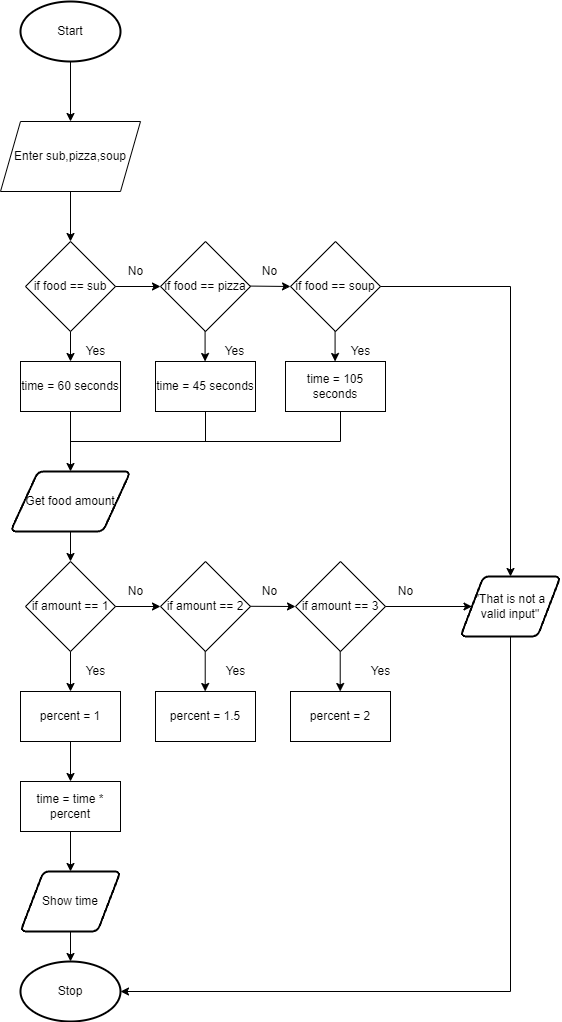

The diagram above was exported from draw.io. Its source (the exported page's mxGraphModel, read from the mxfile embedded in the PNG):
<mxGraphModel dx="1074" dy="741" grid="1" gridSize="10" guides="1" tooltips="1" connect="1" arrows="1" fold="1" page="1" pageScale="1" pageWidth="827" pageHeight="1169" math="0" shadow="0">
  <root>
    <mxCell id="0" />
    <mxCell id="1" parent="0" />
    <mxCell id="2" value="Start" style="strokeWidth=2;html=1;shape=mxgraph.flowchart.start_1;whiteSpace=wrap;" parent="1" vertex="1">
      <mxGeometry x="150" y="80" width="100" height="60" as="geometry" />
    </mxCell>
    <mxCell id="3" value="" style="endArrow=classic;html=1;exitX=0.5;exitY=1;exitDx=0;exitDy=0;exitPerimeter=0;" parent="1" source="2" edge="1">
      <mxGeometry width="50" height="50" relative="1" as="geometry">
        <mxPoint x="390" y="310" as="sourcePoint" />
        <mxPoint x="200" y="200" as="targetPoint" />
      </mxGeometry>
    </mxCell>
    <mxCell id="4" value="Enter sub,pizza,soup" style="shape=parallelogram;perimeter=parallelogramPerimeter;whiteSpace=wrap;html=1;fixedSize=1;" parent="1" vertex="1">
      <mxGeometry x="130" y="200" width="140" height="70" as="geometry" />
    </mxCell>
    <mxCell id="5" value="" style="endArrow=classic;html=1;exitX=0.5;exitY=1;exitDx=0;exitDy=0;" parent="1" source="4" edge="1">
      <mxGeometry width="50" height="50" relative="1" as="geometry">
        <mxPoint x="390" y="310" as="sourcePoint" />
        <mxPoint x="200" y="320" as="targetPoint" />
      </mxGeometry>
    </mxCell>
    <mxCell id="11" value="if food == sub" style="rhombus;whiteSpace=wrap;html=1;" parent="1" vertex="1">
      <mxGeometry x="155" y="320" width="90" height="90" as="geometry" />
    </mxCell>
    <mxCell id="12" value="" style="endArrow=classic;html=1;exitX=1;exitY=0.5;exitDx=0;exitDy=0;" parent="1" source="11" edge="1">
      <mxGeometry width="50" height="50" relative="1" as="geometry">
        <mxPoint x="390" y="410" as="sourcePoint" />
        <mxPoint x="290" y="365" as="targetPoint" />
      </mxGeometry>
    </mxCell>
    <mxCell id="13" value="if food == soup" style="rhombus;whiteSpace=wrap;html=1;" parent="1" vertex="1">
      <mxGeometry x="420" y="320" width="90" height="90" as="geometry" />
    </mxCell>
    <mxCell id="14" value="if food == pizza" style="rhombus;whiteSpace=wrap;html=1;" parent="1" vertex="1">
      <mxGeometry x="290" y="320" width="90" height="90" as="geometry" />
    </mxCell>
    <mxCell id="15" value="" style="endArrow=classic;html=1;exitX=1;exitY=0.5;exitDx=0;exitDy=0;entryX=0;entryY=0.5;entryDx=0;entryDy=0;" parent="1" target="13" edge="1">
      <mxGeometry width="50" height="50" relative="1" as="geometry">
        <mxPoint x="380" y="364.58" as="sourcePoint" />
        <mxPoint x="425" y="364.58" as="targetPoint" />
      </mxGeometry>
    </mxCell>
    <mxCell id="16" value="No" style="text;html=1;align=center;verticalAlign=middle;resizable=0;points=[];autosize=1;strokeColor=none;fillColor=none;" parent="1" vertex="1">
      <mxGeometry x="250" y="340" width="30" height="20" as="geometry" />
    </mxCell>
    <mxCell id="17" value="No" style="text;html=1;align=center;verticalAlign=middle;resizable=0;points=[];autosize=1;strokeColor=none;fillColor=none;" parent="1" vertex="1">
      <mxGeometry x="383.5" y="340" width="30" height="20" as="geometry" />
    </mxCell>
    <mxCell id="18" value="" style="endArrow=classic;html=1;exitX=0.5;exitY=1;exitDx=0;exitDy=0;" parent="1" source="11" edge="1">
      <mxGeometry width="50" height="50" relative="1" as="geometry">
        <mxPoint x="340" y="390" as="sourcePoint" />
        <mxPoint x="200" y="440" as="targetPoint" />
      </mxGeometry>
    </mxCell>
    <mxCell id="19" value="" style="endArrow=classic;html=1;exitX=0.5;exitY=1;exitDx=0;exitDy=0;" parent="1" edge="1">
      <mxGeometry width="50" height="50" relative="1" as="geometry">
        <mxPoint x="464.58000000000004" y="410" as="sourcePoint" />
        <mxPoint x="464.58000000000004" y="440" as="targetPoint" />
      </mxGeometry>
    </mxCell>
    <mxCell id="20" value="" style="endArrow=classic;html=1;exitX=0.5;exitY=1;exitDx=0;exitDy=0;" parent="1" edge="1">
      <mxGeometry width="50" height="50" relative="1" as="geometry">
        <mxPoint x="334.58" y="410" as="sourcePoint" />
        <mxPoint x="334.58" y="440" as="targetPoint" />
      </mxGeometry>
    </mxCell>
    <mxCell id="21" value="time = 60 seconds" style="rounded=0;whiteSpace=wrap;html=1;" parent="1" vertex="1">
      <mxGeometry x="150" y="440" width="100" height="50" as="geometry" />
    </mxCell>
    <mxCell id="22" value="time = 105 seconds" style="rounded=0;whiteSpace=wrap;html=1;" parent="1" vertex="1">
      <mxGeometry x="415" y="440" width="100" height="50" as="geometry" />
    </mxCell>
    <mxCell id="23" value="time = 45 seconds" style="rounded=0;whiteSpace=wrap;html=1;" parent="1" vertex="1">
      <mxGeometry x="285" y="440" width="100" height="50" as="geometry" />
    </mxCell>
    <mxCell id="24" value="" style="endArrow=classic;html=1;exitX=0.5;exitY=1;exitDx=0;exitDy=0;" parent="1" source="21" edge="1">
      <mxGeometry width="50" height="50" relative="1" as="geometry">
        <mxPoint x="340" y="450" as="sourcePoint" />
        <mxPoint x="200" y="550" as="targetPoint" />
      </mxGeometry>
    </mxCell>
    <mxCell id="25" value="Get food amount" style="shape=parallelogram;html=1;strokeWidth=2;perimeter=parallelogramPerimeter;whiteSpace=wrap;rounded=1;arcSize=12;size=0.23;" parent="1" vertex="1">
      <mxGeometry x="140" y="550" width="120" height="60" as="geometry" />
    </mxCell>
    <mxCell id="26" value="" style="endArrow=none;html=1;" parent="1" edge="1">
      <mxGeometry width="50" height="50" relative="1" as="geometry">
        <mxPoint x="200" y="520" as="sourcePoint" />
        <mxPoint x="470" y="520" as="targetPoint" />
      </mxGeometry>
    </mxCell>
    <mxCell id="27" value="Yes" style="text;html=1;align=center;verticalAlign=middle;resizable=0;points=[];autosize=1;strokeColor=none;fillColor=none;" parent="1" vertex="1">
      <mxGeometry x="205" y="420" width="40" height="20" as="geometry" />
    </mxCell>
    <mxCell id="29" value="Yes" style="text;html=1;align=center;verticalAlign=middle;resizable=0;points=[];autosize=1;strokeColor=none;fillColor=none;" parent="1" vertex="1">
      <mxGeometry x="470" y="420" width="40" height="20" as="geometry" />
    </mxCell>
    <mxCell id="30" value="Yes" style="text;html=1;align=center;verticalAlign=middle;resizable=0;points=[];autosize=1;strokeColor=none;fillColor=none;" parent="1" vertex="1">
      <mxGeometry x="343.5" y="420" width="40" height="20" as="geometry" />
    </mxCell>
    <mxCell id="31" value="" style="endArrow=none;html=1;exitX=1;exitY=0.5;exitDx=0;exitDy=0;" parent="1" source="13" edge="1">
      <mxGeometry width="50" height="50" relative="1" as="geometry">
        <mxPoint x="340" y="450" as="sourcePoint" />
        <mxPoint x="640" y="365" as="targetPoint" />
      </mxGeometry>
    </mxCell>
    <mxCell id="32" value="" style="endArrow=none;html=1;exitX=0.5;exitY=1;exitDx=0;exitDy=0;" parent="1" source="23" edge="1">
      <mxGeometry width="50" height="50" relative="1" as="geometry">
        <mxPoint x="340" y="540" as="sourcePoint" />
        <mxPoint x="335" y="520" as="targetPoint" />
      </mxGeometry>
    </mxCell>
    <mxCell id="33" value="" style="endArrow=none;html=1;exitX=0.5;exitY=1;exitDx=0;exitDy=0;" parent="1" edge="1">
      <mxGeometry width="50" height="50" relative="1" as="geometry">
        <mxPoint x="470" y="490" as="sourcePoint" />
        <mxPoint x="470" y="520" as="targetPoint" />
      </mxGeometry>
    </mxCell>
    <mxCell id="34" value="" style="endArrow=classic;html=1;exitX=0.5;exitY=1;exitDx=0;exitDy=0;" parent="1" source="25" edge="1">
      <mxGeometry width="50" height="50" relative="1" as="geometry">
        <mxPoint x="340" y="540" as="sourcePoint" />
        <mxPoint x="200" y="640" as="targetPoint" />
      </mxGeometry>
    </mxCell>
    <mxCell id="35" value="if amount == 1" style="rhombus;whiteSpace=wrap;html=1;" parent="1" vertex="1">
      <mxGeometry x="155" y="640" width="90" height="90" as="geometry" />
    </mxCell>
    <mxCell id="36" value="if amount == 2" style="rhombus;whiteSpace=wrap;html=1;" parent="1" vertex="1">
      <mxGeometry x="290" y="640" width="90" height="90" as="geometry" />
    </mxCell>
    <mxCell id="37" value="if amount == 3" style="rhombus;whiteSpace=wrap;html=1;" parent="1" vertex="1">
      <mxGeometry x="425" y="640" width="90" height="90" as="geometry" />
    </mxCell>
    <mxCell id="38" value="" style="endArrow=classic;html=1;exitX=1;exitY=0.5;exitDx=0;exitDy=0;entryX=0;entryY=0.5;entryDx=0;entryDy=0;" parent="1" source="35" target="36" edge="1">
      <mxGeometry width="50" height="50" relative="1" as="geometry">
        <mxPoint x="340" y="620" as="sourcePoint" />
        <mxPoint x="280" y="700" as="targetPoint" />
      </mxGeometry>
    </mxCell>
    <mxCell id="39" value="" style="endArrow=classic;html=1;exitX=1;exitY=0.5;exitDx=0;exitDy=0;entryX=0;entryY=0.5;entryDx=0;entryDy=0;" parent="1" target="37" edge="1">
      <mxGeometry width="50" height="50" relative="1" as="geometry">
        <mxPoint x="380" y="684.8" as="sourcePoint" />
        <mxPoint x="420" y="710" as="targetPoint" />
      </mxGeometry>
    </mxCell>
    <mxCell id="40" value="No" style="text;html=1;align=center;verticalAlign=middle;resizable=0;points=[];autosize=1;strokeColor=none;fillColor=none;" parent="1" vertex="1">
      <mxGeometry x="250" y="660" width="30" height="20" as="geometry" />
    </mxCell>
    <mxCell id="41" value="No" style="text;html=1;align=center;verticalAlign=middle;resizable=0;points=[];autosize=1;strokeColor=none;fillColor=none;" parent="1" vertex="1">
      <mxGeometry x="384" y="660" width="30" height="20" as="geometry" />
    </mxCell>
    <mxCell id="42" value="No" style="text;html=1;align=center;verticalAlign=middle;resizable=0;points=[];autosize=1;strokeColor=none;fillColor=none;" parent="1" vertex="1">
      <mxGeometry x="520" y="660" width="30" height="20" as="geometry" />
    </mxCell>
    <mxCell id="43" value="" style="endArrow=classic;html=1;exitX=1;exitY=0.5;exitDx=0;exitDy=0;entryX=0;entryY=0.5;entryDx=0;entryDy=0;" parent="1" source="37" target="44" edge="1">
      <mxGeometry width="50" height="50" relative="1" as="geometry">
        <mxPoint x="350" y="560" as="sourcePoint" />
        <mxPoint x="570" y="690" as="targetPoint" />
      </mxGeometry>
    </mxCell>
    <mxCell id="44" value="&quot;That is not a valid input&quot;" style="shape=parallelogram;html=1;strokeWidth=2;perimeter=parallelogramPerimeter;whiteSpace=wrap;rounded=1;arcSize=12;size=0.23;" parent="1" vertex="1">
      <mxGeometry x="590" y="655" width="100" height="60" as="geometry" />
    </mxCell>
    <mxCell id="45" value="" style="endArrow=classic;html=1;entryX=0.5;entryY=0;entryDx=0;entryDy=0;" parent="1" target="44" edge="1">
      <mxGeometry width="50" height="50" relative="1" as="geometry">
        <mxPoint x="640" y="365" as="sourcePoint" />
        <mxPoint x="640" y="650" as="targetPoint" />
      </mxGeometry>
    </mxCell>
    <mxCell id="46" value="percent = 1" style="rounded=0;whiteSpace=wrap;html=1;" parent="1" vertex="1">
      <mxGeometry x="150" y="770" width="100" height="50" as="geometry" />
    </mxCell>
    <mxCell id="47" value="percent = 1.5" style="rounded=0;whiteSpace=wrap;html=1;" parent="1" vertex="1">
      <mxGeometry x="285" y="770" width="100" height="50" as="geometry" />
    </mxCell>
    <mxCell id="48" value="percent = 2" style="rounded=0;whiteSpace=wrap;html=1;" parent="1" vertex="1">
      <mxGeometry x="420" y="770" width="100" height="50" as="geometry" />
    </mxCell>
    <mxCell id="49" value="" style="endArrow=classic;html=1;exitX=0.5;exitY=1;exitDx=0;exitDy=0;entryX=0.5;entryY=0;entryDx=0;entryDy=0;" parent="1" source="35" target="46" edge="1">
      <mxGeometry width="50" height="50" relative="1" as="geometry">
        <mxPoint x="390" y="610" as="sourcePoint" />
        <mxPoint x="440" y="560" as="targetPoint" />
      </mxGeometry>
    </mxCell>
    <mxCell id="50" value="" style="endArrow=classic;html=1;exitX=0.5;exitY=1;exitDx=0;exitDy=0;entryX=0.5;entryY=0;entryDx=0;entryDy=0;" parent="1" edge="1">
      <mxGeometry width="50" height="50" relative="1" as="geometry">
        <mxPoint x="334.71" y="730" as="sourcePoint" />
        <mxPoint x="334.71" y="770" as="targetPoint" />
      </mxGeometry>
    </mxCell>
    <mxCell id="51" value="" style="endArrow=classic;html=1;exitX=0.5;exitY=1;exitDx=0;exitDy=0;entryX=0.5;entryY=0;entryDx=0;entryDy=0;" parent="1" edge="1">
      <mxGeometry width="50" height="50" relative="1" as="geometry">
        <mxPoint x="469.71000000000004" y="730" as="sourcePoint" />
        <mxPoint x="469.71000000000004" y="770" as="targetPoint" />
      </mxGeometry>
    </mxCell>
    <mxCell id="52" value="" style="endArrow=none;html=1;entryX=0.5;entryY=1;entryDx=0;entryDy=0;" parent="1" target="44" edge="1">
      <mxGeometry width="50" height="50" relative="1" as="geometry">
        <mxPoint x="640" y="1070" as="sourcePoint" />
        <mxPoint x="530" y="800" as="targetPoint" />
      </mxGeometry>
    </mxCell>
    <mxCell id="53" value="" style="endArrow=classic;html=1;exitX=0.5;exitY=1;exitDx=0;exitDy=0;" parent="1" source="46" edge="1">
      <mxGeometry width="50" height="50" relative="1" as="geometry">
        <mxPoint x="480" y="940" as="sourcePoint" />
        <mxPoint x="200" y="860" as="targetPoint" />
      </mxGeometry>
    </mxCell>
    <mxCell id="54" value="time = time * percent" style="rounded=0;whiteSpace=wrap;html=1;" parent="1" vertex="1">
      <mxGeometry x="150" y="860" width="100" height="50" as="geometry" />
    </mxCell>
    <mxCell id="55" value="" style="endArrow=classic;html=1;exitX=0.5;exitY=1;exitDx=0;exitDy=0;" parent="1" source="54" edge="1">
      <mxGeometry width="50" height="50" relative="1" as="geometry">
        <mxPoint x="480" y="930" as="sourcePoint" />
        <mxPoint x="200" y="950" as="targetPoint" />
      </mxGeometry>
    </mxCell>
    <mxCell id="56" value="Show time" style="shape=parallelogram;html=1;strokeWidth=2;perimeter=parallelogramPerimeter;whiteSpace=wrap;rounded=1;arcSize=12;size=0.23;" parent="1" vertex="1">
      <mxGeometry x="150" y="950" width="100" height="60" as="geometry" />
    </mxCell>
    <mxCell id="57" value="" style="endArrow=classic;html=1;exitX=0.5;exitY=1;exitDx=0;exitDy=0;" parent="1" source="56" edge="1">
      <mxGeometry width="50" height="50" relative="1" as="geometry">
        <mxPoint x="480" y="930" as="sourcePoint" />
        <mxPoint x="200" y="1040" as="targetPoint" />
      </mxGeometry>
    </mxCell>
    <mxCell id="58" value="Stop" style="strokeWidth=2;html=1;shape=mxgraph.flowchart.start_1;whiteSpace=wrap;" parent="1" vertex="1">
      <mxGeometry x="150" y="1040" width="100" height="60" as="geometry" />
    </mxCell>
    <mxCell id="59" value="" style="endArrow=classic;html=1;entryX=1;entryY=0.5;entryDx=0;entryDy=0;entryPerimeter=0;" parent="1" target="58" edge="1">
      <mxGeometry width="50" height="50" relative="1" as="geometry">
        <mxPoint x="640" y="1070" as="sourcePoint" />
        <mxPoint x="530" y="880" as="targetPoint" />
      </mxGeometry>
    </mxCell>
    <mxCell id="60" value="Yes" style="text;html=1;align=center;verticalAlign=middle;resizable=0;points=[];autosize=1;strokeColor=none;fillColor=none;" vertex="1" parent="1">
      <mxGeometry x="205" y="740" width="40" height="20" as="geometry" />
    </mxCell>
    <mxCell id="61" value="Yes" style="text;html=1;align=center;verticalAlign=middle;resizable=0;points=[];autosize=1;strokeColor=none;fillColor=none;" vertex="1" parent="1">
      <mxGeometry x="345" y="740" width="40" height="20" as="geometry" />
    </mxCell>
    <mxCell id="62" value="Yes" style="text;html=1;align=center;verticalAlign=middle;resizable=0;points=[];autosize=1;strokeColor=none;fillColor=none;" vertex="1" parent="1">
      <mxGeometry x="490" y="740" width="40" height="20" as="geometry" />
    </mxCell>
  </root>
</mxGraphModel>